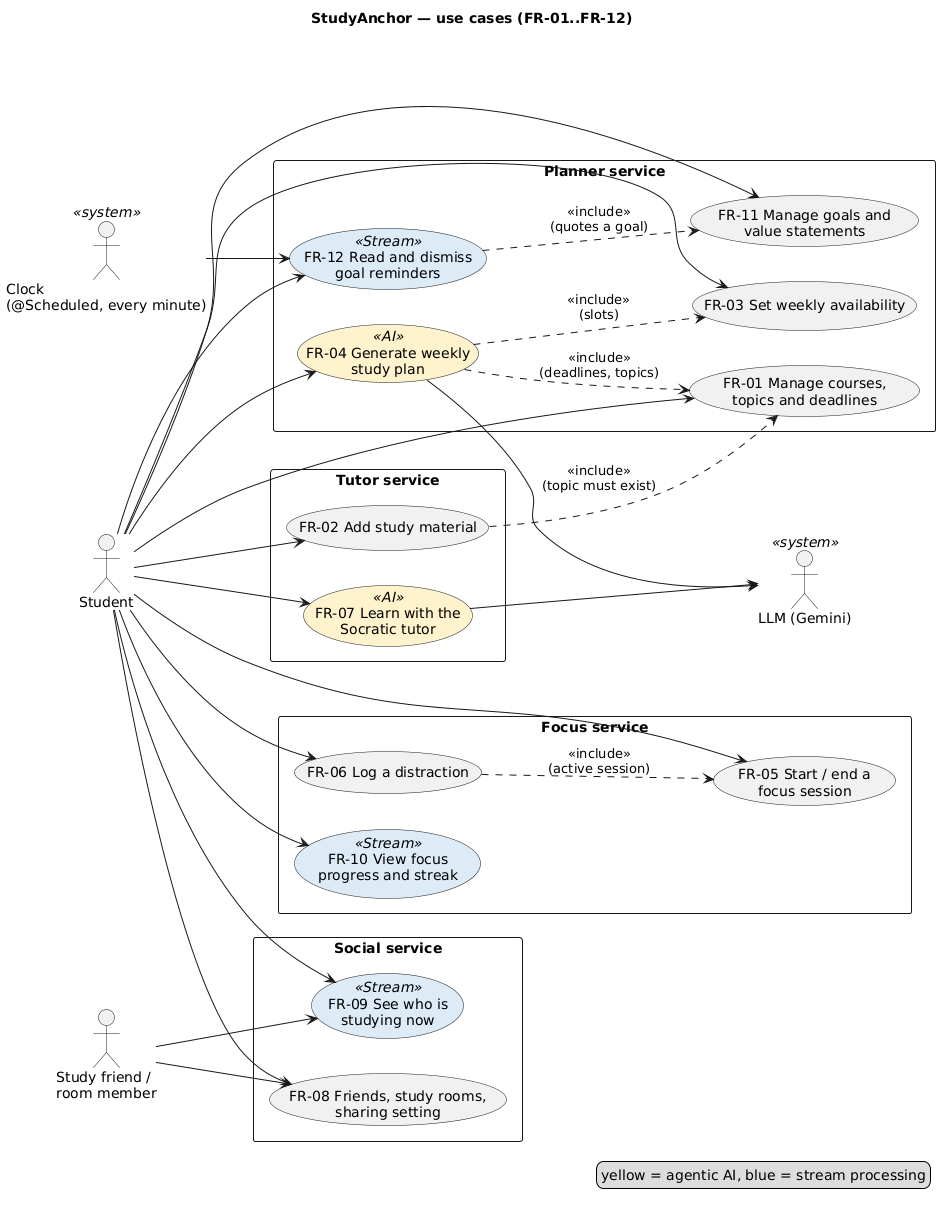

The diagram above was rendered by PlantUML. Its source (embedded in the PNG):
@startuml
' Origin: drafted with AI assistance (Claude Code) from docs/02-requirements.md; reviewed by the author.
title StudyAnchor — use cases (FR-01..FR-12)
left to right direction
skinparam packageStyle rectangle
skinparam usecase {
  BackgroundColor<<AI>> #FFF2CC
  BackgroundColor<<Stream>> #DDEBF7
}

actor Student
actor "Study friend /\nroom member" as Friend
actor "LLM (Gemini)" as LLM <<system>>
actor "Clock\n(@Scheduled, every minute)" as Clock <<system>>

rectangle "Planner service" {
  usecase "FR-01 Manage courses,\ntopics and deadlines" as UC1
  usecase "FR-03 Set weekly availability" as UC3
  usecase "FR-04 Generate weekly\nstudy plan" as UC4 <<AI>>
  usecase "FR-11 Manage goals and\nvalue statements" as UC11
  usecase "FR-12 Read and dismiss\ngoal reminders" as UC12 <<Stream>>
}
rectangle "Tutor service" {
  usecase "FR-02 Add study material" as UC2
  usecase "FR-07 Learn with the\nSocratic tutor" as UC7 <<AI>>
}
rectangle "Focus service" {
  usecase "FR-05 Start / end a\nfocus session" as UC5
  usecase "FR-06 Log a distraction" as UC6
  usecase "FR-10 View focus\nprogress and streak" as UC10 <<Stream>>
}
rectangle "Social service" {
  usecase "FR-08 Friends, study rooms,\nsharing setting" as UC8
  usecase "FR-09 See who is\nstudying now" as UC9 <<Stream>>
}

Student --> UC1
Student --> UC2
Student --> UC3
Student --> UC4
Student --> UC5
Student --> UC6
Student --> UC7
Student --> UC10
Student --> UC11
Student --> UC12
Student --> UC8
Student --> UC9
Friend --> UC8
Friend --> UC9

UC4 --> LLM
UC7 --> LLM
Clock --> UC12

UC2 ..> UC1 : <<include>>\n(topic must exist)
UC4 ..> UC1 : <<include>>\n(deadlines, topics)
UC4 ..> UC3 : <<include>>\n(slots)
UC6 ..> UC5 : <<include>>\n(active session)
UC12 ..> UC11 : <<include>>\n(quotes a goal)

legend right
  yellow = agentic AI, blue = stream processing
endlegend
@enduml